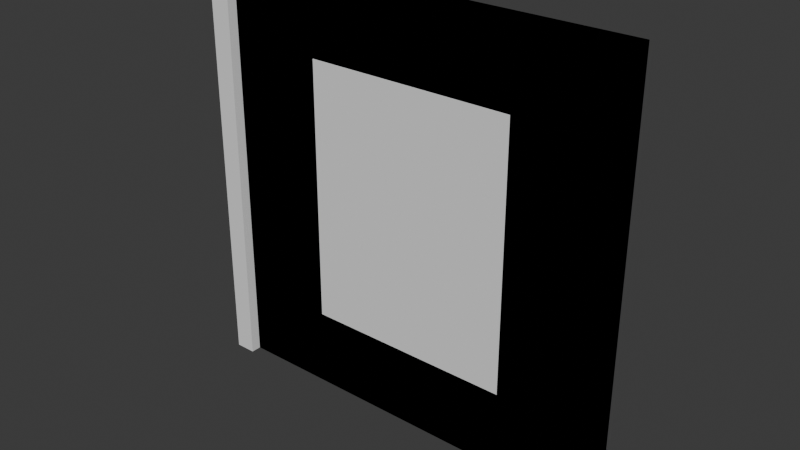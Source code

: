 # Source: walls.blend  (saved by Blender 4.0.36; exported with 4.5.12 LTS)
import bpy
from mathutils import Matrix  # noqa: F401  (used for matrix-valued properties, if any)

bpy.ops.wm.read_factory_settings(use_empty=True)
scene = bpy.context.scene
scene.name = 'Scene'

# ---- collections
col_collection = bpy.data.collections.new('Collection'); scene.collection.children.link(col_collection)

# ---- world
world_world = bpy.data.worlds.new('World'); scene.world = world_world
world_world.use_nodes = True; world_world.node_tree.nodes.clear()
_N = world_world.node_tree.nodes; _L = world_world.node_tree.links
n0 = _N.new('ShaderNodeOutputWorld'); n0.name = 'World Output'; n0.location = (300, 300)
n1 = _N.new('ShaderNodeBackground'); n1.name = 'Background'; n1.location = (10, 300)
n1.inputs[0].default_value = (0.05088, 0.05088, 0.05088, 1.0)
_L.new(n1.outputs[0], n0.inputs[0])
n0.is_active_output = True
world_world.color = (0.05088, 0.05088, 0.05088)
world_world.use_sun_shadow = False
world_world.sun_shadow_jitter_overblur = 0.0

# ---- meshes
me_cube_004 = bpy.data.meshes.new('Cube.004')
me_cube_004.from_pydata([(-0.1, -0.1, 0.0), (-0.1, -0.1, 4.0), (-0.1, 0.1, 0.0), (-0.1, 0.1, 4.0), (0.1, -0.1, 0.0), (0.1, -0.1, 4.0), (0.1, 0.1, 0.0), (0.1, 0.1, 4.0)], [], [(0, 1, 3, 2), (2, 3, 7, 6), (6, 7, 5, 4), (4, 5, 1, 0), (2, 6, 4, 0), (7, 3, 1, 5)])
_uv = me_cube_004.uv_layers.new(name='UVMap')
_uv.uv.foreach_set('vector', [0.375, 0.0, 0.625, 0.0, 0.625, 0.25, 0.375, 0.25, 0.375, 0.25, 0.625, 0.25, 0.625, 0.5, 0.375, 0.5, 0.375, 0.5, 0.625, 0.5, 0.625, 0.75, 0.375, 0.75, 0.375, 0.75, 0.625, 0.75, 0.625, 1.0, 0.375, 1.0, 0.125, 0.5, 0.375, 0.5, 0.375, 0.75, 0.125, 0.75, 0.625, 0.5, 0.875, 0.5, 0.875, 0.75, 0.625, 0.75])
me_cube_004.update()
me_cube_005 = bpy.data.meshes.new('Cube.005')
me_cube_005.from_pydata([(-2.0, -2.0, 0.0), (-2.0, -2.0, 4.0), (-2.0, -1.9, 0.0), (-2.0, -1.9, 4.0), (2.0, -2.0, 0.0), (2.0, -2.0, 4.0), (2.0, -1.9, 0.0), (2.0, -1.9, 4.0)], [], [(0, 1, 3, 2), (2, 3, 7, 6), (6, 7, 5, 4), (4, 5, 1, 0), (2, 6, 4, 0), (7, 3, 1, 5)])
_uv = me_cube_005.uv_layers.new(name='UVMap')
_uv.uv.foreach_set('vector', [0.375, 0.0, 0.625, 0.0, 0.625, 0.25, 0.375, 0.25, 0.375, 0.25, 0.625, 0.25, 0.625, 0.5, 0.375, 0.5, 0.375, 0.5, 0.625, 0.5, 0.625, 0.75, 0.375, 0.75, 0.375, 0.75, 0.625, 0.75, 0.625, 1.0, 0.375, 1.0, 0.125, 0.5, 0.375, 0.5, 0.375, 0.75, 0.125, 0.75, 0.625, 0.5, 0.875, 0.5, 0.875, 0.75, 0.625, 0.75])
me_cube_005.update()
me_cube_006 = bpy.data.meshes.new('Cube.006')
me_cube_006.from_pydata([(-2.0, -2.0, 0.0), (-2.0, -2.0, 4.0), (-2.0, -1.9, 0.0), (-2.0, -1.9, 4.0), (2.0, -2.0, 0.0), (2.0, -2.0, 4.0), (2.0, -1.9, 0.0), (2.0, -1.9, 4.0), (-1.0, -1.9, 0.0), (-1.0, -2.0, 0.0), (1.0, -2.0, 0.0), (1.0, -1.9, 0.0), (-1.0, -2.0, 3.5), (-1.0, -1.9, 3.5), (1.0, -2.0, 3.5), (1.0, -1.9, 3.5)], [], [(6, 7, 5, 4), (12, 14, 5, 1), (11, 6, 4, 10), (7, 3, 1, 5), (2, 8, 9, 0), (12, 9, 8, 13), (12, 13, 15, 14), (13, 3, 7, 15), (14, 15, 11, 10), (0, 1, 3, 2), (15, 7, 6, 11), (8, 2, 3, 13), (12, 1, 0, 9), (10, 4, 5, 14)])
_uv = me_cube_006.uv_layers.new(name='UVMap')
_uv.uv.foreach_set('vector', [0.375, 0.5, 0.625, 0.5, 0.625, 0.75, 0.375, 0.75, 0.5938, 0.945, 0.5938, 0.8009, 0.625, 0.75, 0.875, 0.75, 0.3241, 0.5, 0.375, 0.5, 0.375, 0.75, 0.3241, 0.75, 0.625, 0.5, 0.875, 0.5, 0.875, 0.75, 0.625, 0.75, 0.125, 0.5, 0.18, 0.5, 0.18, 0.75, 0.125, 0.75, 0.5938, 0.945, 0.375, 0.945, 0.18, 0.5, 0.5938, 0.305, 0.5938, 0.945, 0.5938, 0.305, 0.5938, 0.4491, 0.5938, 0.8009, 0.5938, 0.305, 0.875, 0.5, 0.625, 0.5, 0.5938, 0.4491, 0.5938, 0.8009, 0.5938, 0.4491, 0.3241, 0.5, 0.375, 0.8009, 0.375, 0.0, 0.625, 0.0, 0.625, 0.25, 0.375, 0.25, 0.5938, 0.4491, 0.625, 0.5, 0.375, 0.5, 0.3241, 0.5, 0.18, 0.5, 0.375, 0.25, 0.875, 0.5, 0.5938, 0.305, 0.5938, 0.945, 0.625, 0.0, 0.125, 0.75, 0.375, 0.945, 0.375, 0.8009, 0.375, 0.75, 0.625, 0.75, 0.5938, 0.8009])
me_cube_006.update()
me_cube_007 = bpy.data.meshes.new('Cube.007')
me_cube_007.from_pydata([(-1.0, -2.0, 0.75), (-1.0, -2.0, 3.25), (-1.0, -1.9, 0.75), (-1.0, -1.9, 3.25), (1.0, -2.0, 0.75), (1.0, -2.0, 3.25), (1.0, -1.9, 0.75), (1.0, -1.9, 3.25), (-2.0, -2.0, 0.0), (-2.0, -2.0, 4.0), (-2.0, -1.9, 4.0), (-2.0, -1.9, 0.0), (2.0, -1.9, 0.0), (2.0, -1.9, 4.0), (2.0, -2.0, 4.0), (2.0, -2.0, 0.0)], [], [(8, 9, 10, 11), (0, 2, 3, 1), (12, 13, 14, 15), (6, 4, 5, 7), (11, 12, 15, 8), (13, 10, 9, 14), (0, 1, 9, 8), (3, 2, 11, 10), (2, 6, 12, 11), (7, 3, 10, 13), (6, 7, 13, 12), (5, 4, 15, 14), (4, 0, 8, 15), (1, 5, 14, 9), (6, 2, 0, 4), (3, 7, 5, 1)])
_uv = me_cube_007.uv_layers.new(name='UVMap')
_uv.uv.foreach_set('vector', [0.375, 0.0, 0.625, 0.0, 0.625, 0.25, 0.375, 0.25, 0.4062, 0.9688, 0.4063, 0.2812, 0.5938, 0.2812, 0.5937, 0.9688, 0.375, 0.5, 0.625, 0.5, 0.625, 0.75, 0.375, 0.75, 0.4062, 0.4688, 0.4063, 0.7813, 0.5938, 0.7813, 0.5937, 0.4688, 0.125, 0.5, 0.375, 0.5, 0.375, 0.75, 0.125, 0.75, 0.625, 0.5, 0.875, 0.5, 0.875, 0.75, 0.625, 0.75, 0.4062, 0.9688, 0.5937, 0.9688, 0.625, 1.0, 0.375, 1.0, 0.5938, 0.2812, 0.4063, 0.2812, 0.375, 0.25, 0.625, 0.25, 0.4063, 0.2812, 0.4062, 0.4688, 0.375, 0.5, 0.375, 0.25, 0.5937, 0.4688, 0.5938, 0.2812, 0.625, 0.25, 0.625, 0.5, 0.4062, 0.4688, 0.5937, 0.4688, 0.625, 0.5, 0.375, 0.5, 0.5938, 0.7813, 0.4063, 0.7813, 0.375, 0.75, 0.625, 0.75, 0.4063, 0.7813, 0.4062, 0.9688, 0.375, 1.0, 0.375, 0.75, 0.5937, 0.9688, 0.5938, 0.7813, 0.625, 0.75, 0.625, 1.0, 0.4062, 0.4688, 0.4063, 0.2812, 0.4062, 0.9688, 0.4063, 0.7813, 0.5938, 0.2812, 0.5937, 0.4688, 0.5938, 0.7813, 0.5937, 0.9688])
me_cube_007.update()

# ---- objects
ob_wall_connector = bpy.data.objects.new('wall_connector', me_cube_004)
ob_wall_blank = bpy.data.objects.new('wall_blank', me_cube_005)
ob_wall_doorframe = bpy.data.objects.new('wall_doorframe', me_cube_006)
ob_wall_window = bpy.data.objects.new('wall_window', me_cube_007)

# ---- transforms, parenting, visibility, modifiers, constraints
ob_wall_connector.location = (-2.0, -2.0, 0.0)
ob_wall_blank.location = (0.0, 0.0, 0.0)
ob_wall_doorframe.location = (0.0, 0.0, 0.0)
ob_wall_window.location = (0.0, 0.0, 0.0)

# ---- collection membership
col_collection.objects.link(ob_wall_connector)
col_collection.objects.link(ob_wall_blank)
col_collection.objects.link(ob_wall_doorframe)
col_collection.objects.link(ob_wall_window)

# ---- scene / render settings (as saved in the file)
scene.frame_start = 1; scene.frame_end = 250; scene.frame_set(1)
scene.render.engine = 'BLENDER_EEVEE_NEXT'
scene.cycles.sampling_pattern = 'TABULATED_SOBOL'
bpy.context.view_layer.update()

# ---- added for rendering (the .blend has no active camera and no usable light): camera, sun
cam_auto = bpy.data.cameras.new('AutoCamera')
cam_auto.lens = 50.0
cam_auto.sensor_width = 36.0
cam_auto.clip_end = 1000.0
ob_auto_camera = bpy.data.objects.new('AutoCamera', cam_auto)
scene.collection.objects.link(ob_auto_camera)
ob_auto_camera.location = (5.25292, -8.3635, 6.24233)
ob_auto_camera.rotation_euler = (1.09748, -7.21219e-08, 0.694738)
scene.camera = ob_auto_camera
light_auto_sun = bpy.data.lights.new('AutoSun', 'SUN')
light_auto_sun.energy = 3.0
light_auto_sun.angle = 0.0523599
ob_auto_sun = bpy.data.objects.new('AutoSun', light_auto_sun)
scene.collection.objects.link(ob_auto_sun)
ob_auto_sun.rotation_euler = (0.872665, 0.174533, 0.523599)
bpy.context.view_layer.update()
